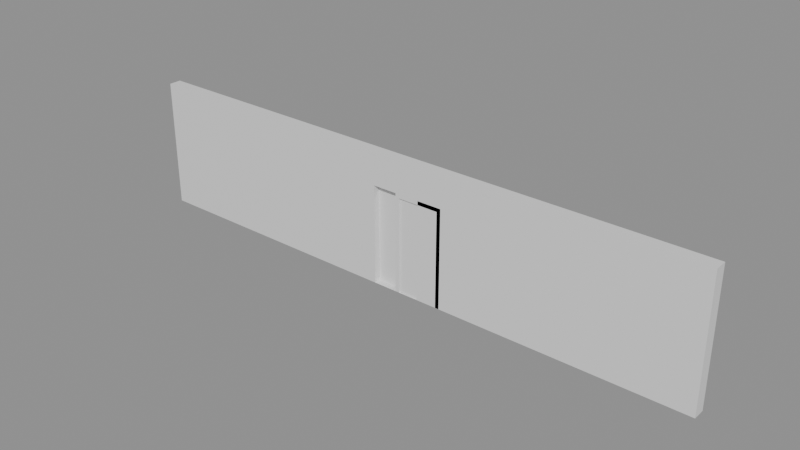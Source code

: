 # Source: e1584_after.blend  (saved by Blender 5.2.44; exported with 4.5.12 LTS)
import bpy
from mathutils import Matrix  # noqa: F401  (used for matrix-valued properties, if any)

bpy.ops.wm.read_factory_settings(use_empty=True)
scene = bpy.context.scene
scene.name = 'Scene'

# ---- materials (node trees are filled in below, after node groups)
mat_ladrillo_rojo = bpy.data.materials.new('Ladrillo_Rojo')
mat_marco_negro = bpy.data.materials.new('Marco_Negro')
mat_madera = bpy.data.materials.new('Madera')

# ---- material node trees
mat_ladrillo_rojo.use_nodes = True; mat_ladrillo_rojo.node_tree.nodes.clear()
_N = mat_ladrillo_rojo.node_tree.nodes; _L = mat_ladrillo_rojo.node_tree.links
n0 = _N.new('ShaderNodeBsdfPrincipled'); n0.name = 'Principled BSDF'; n0.location = (-200, 100)
n0.inputs[3].default_value = 1.45
n0.inputs[10].default_value = 0.005
n1 = _N.new('ShaderNodeOutputMaterial'); n1.name = 'Material Output'; n1.location = (200, 100)
_L.new(n0.outputs[0], n1.inputs[0])
n1.is_active_output = True
mat_marco_negro.use_nodes = True; mat_marco_negro.node_tree.nodes.clear()
_N = mat_marco_negro.node_tree.nodes; _L = mat_marco_negro.node_tree.links
n0 = _N.new('ShaderNodeBsdfPrincipled'); n0.name = 'Principled BSDF'; n0.location = (-200, 100)
n0.inputs[3].default_value = 1.45
n0.inputs[10].default_value = 0.005
n1 = _N.new('ShaderNodeOutputMaterial'); n1.name = 'Material Output'; n1.location = (200, 100)
_L.new(n0.outputs[0], n1.inputs[0])
n1.is_active_output = True
mat_madera.use_nodes = True; mat_madera.node_tree.nodes.clear()
_N = mat_madera.node_tree.nodes; _L = mat_madera.node_tree.links
n0 = _N.new('ShaderNodeBsdfPrincipled'); n0.name = 'Principled BSDF'; n0.location = (-200, 100)
n0.inputs[3].default_value = 1.45
n0.inputs[10].default_value = 0.005
n1 = _N.new('ShaderNodeOutputMaterial'); n1.name = 'Material Output'; n1.location = (200, 100)
_L.new(n0.outputs[0], n1.inputs[0])
n1.is_active_output = True

# ---- meshes
me_muro_perimetro_cuerpo_mesh = bpy.data.meshes.new('Muro.Perimetro_Cuerpo_mesh')
me_muro_perimetro_cuerpo_mesh.from_pydata([(0.0, 0.0, 0.0), (12.0, 0.0, 0.0), (6.5, 0.1312, 0.0), (12.0, 0.25, 0.0), (0.0, 0.25, 0.0), (5.5, 0.1312, 0.0), (0.0, 0.0, 2.64), (12.0, 0.0, 2.64), (12.0, 0.25, 2.64), (6.5, 0.1312, 2.0), (0.0, 0.25, 2.64), (5.5, 0.1312, 2.0), (5.5, 0.0, 0.0), (6.5, 0.0, 0.0), (5.5, 0.0, 2.0), (6.5, 0.0, 2.0)], [], [(2, 13, 1, 3, 4, 0, 12, 5), (6, 7, 8, 10), (13, 1, 7, 6, 0, 12, 14, 15), (1, 3, 8, 7), (3, 4, 10, 8), (4, 0, 6, 10), (2, 13, 12, 5), (14, 11, 9, 15), (15, 9, 2, 13), (2, 9, 11, 5), (12, 5, 11, 14)])
me_muro_perimetro_cuerpo_mesh.materials.append(mat_ladrillo_rojo)
me_muro_perimetro_cuerpo_mesh.materials.append(None)
me_muro_perimetro_cuerpo_mesh.update()
me_puerta_jardin_jamba_izq_mesh = bpy.data.meshes.new('Puerta.Jardin_Jamba_Izq_mesh')
me_puerta_jardin_jamba_izq_mesh.from_pydata([(0.0, 0.0, 0.0), (0.08, 0.0, 0.0), (0.08, 0.1, 0.0), (0.0, 0.1, 0.0), (0.0, 0.0, 2.0), (0.08, 0.0, 2.0), (0.08, 0.1, 2.0), (0.0, 0.1, 2.0)], [], [(0, 1, 2, 3), (4, 5, 6, 7), (0, 1, 5, 4), (1, 2, 6, 5), (2, 3, 7, 6), (3, 0, 4, 7)])
me_puerta_jardin_jamba_izq_mesh.materials.append(mat_marco_negro)
me_puerta_jardin_jamba_izq_mesh.update()
me_puerta_jardin_jamba_der_mesh = bpy.data.meshes.new('Puerta.Jardin_Jamba_Der_mesh')
me_puerta_jardin_jamba_der_mesh.from_pydata([(0.0, 0.0, 0.0), (0.08, 0.0, 0.0), (0.08, 0.1, 0.0), (0.0, 0.1, 0.0), (0.0, 0.0, 2.0), (0.08, 0.0, 2.0), (0.08, 0.1, 2.0), (0.0, 0.1, 2.0)], [], [(0, 1, 2, 3), (4, 5, 6, 7), (0, 1, 5, 4), (1, 2, 6, 5), (2, 3, 7, 6), (3, 0, 4, 7)])
me_puerta_jardin_jamba_der_mesh.materials.append(mat_marco_negro)
me_puerta_jardin_jamba_der_mesh.update()
me_puerta_jardin_dintel_mesh = bpy.data.meshes.new('Puerta.Jardin_Dintel_mesh')
me_puerta_jardin_dintel_mesh.from_pydata([(0.0, 0.0, 0.0), (0.84, 0.0, 0.0), (0.84, 0.1, 0.0), (0.0, 0.1, 0.0), (0.0, 0.0, 0.08), (0.84, 0.0, 0.08), (0.84, 0.1, 0.08), (0.0, 0.1, 0.08)], [], [(0, 1, 2, 3), (4, 5, 6, 7), (0, 1, 5, 4), (1, 2, 6, 5), (2, 3, 7, 6), (3, 0, 4, 7)])
me_puerta_jardin_dintel_mesh.materials.append(mat_marco_negro)
me_puerta_jardin_dintel_mesh.update()
me_puerta_jardin_panel_mesh = bpy.data.meshes.new('Puerta.Jardin_Panel_mesh')
me_puerta_jardin_panel_mesh.from_pydata([(0.0, 0.0, 0.0), (0.83, 0.0, 0.0), (0.83, 0.04, 0.0), (0.0, 0.04, 0.0), (0.0, 0.0, 1.91), (0.83, 0.0, 1.91), (0.83, 0.04, 1.91), (0.0, 0.04, 1.91)], [], [(0, 1, 2, 3), (4, 5, 6, 7), (0, 1, 5, 4), (1, 2, 6, 5), (2, 3, 7, 6), (3, 0, 4, 7)])
me_puerta_jardin_panel_mesh.materials.append(mat_madera)
me_puerta_jardin_panel_mesh.update()

# ---- objects
ob_muro_perimetro = bpy.data.objects.new('Muro.Perimetro', None)
ob_muro_perimetro_cuerpo = bpy.data.objects.new('Muro.Perimetro_Cuerpo', me_muro_perimetro_cuerpo_mesh)
ob_puerta_jardin = bpy.data.objects.new('Puerta.Jardin', None)
ob_puerta_jardin_jamba_izq = bpy.data.objects.new('Puerta.Jardin_Jamba_Izq', me_puerta_jardin_jamba_izq_mesh)
ob_puerta_jardin_jamba_der = bpy.data.objects.new('Puerta.Jardin_Jamba_Der', me_puerta_jardin_jamba_der_mesh)
ob_puerta_jardin_dintel = bpy.data.objects.new('Puerta.Jardin_Dintel', me_puerta_jardin_dintel_mesh)
ob_puerta_jardin_panel = bpy.data.objects.new('Puerta.Jardin_Panel', me_puerta_jardin_panel_mesh)

# ---- transforms, parenting, visibility, modifiers, constraints
ob_muro_perimetro.location = (0.0, 0.0, 0.0)
ob_muro_perimetro.empty_display_type = 'ARROWS'
ob_muro_perimetro_cuerpo.parent = ob_muro_perimetro
ob_muro_perimetro_cuerpo.location = (0.0, 0.0, 0.0)
ob_puerta_jardin.location = (6.0, 0.0, 0.0)
ob_puerta_jardin.empty_display_type = 'ARROWS'
ob_puerta_jardin_jamba_izq.parent = ob_puerta_jardin
ob_puerta_jardin_jamba_izq.location = (0.0, 0.0, 0.0)
ob_puerta_jardin_jamba_der.parent = ob_puerta_jardin
ob_puerta_jardin_jamba_der.location = (0.92, 0.0, 0.0)
ob_puerta_jardin_dintel.parent = ob_puerta_jardin
ob_puerta_jardin_dintel.location = (0.08, 0.0, 1.92)
ob_puerta_jardin_panel.parent = ob_puerta_jardin
ob_puerta_jardin_panel.location = (0.085, 0.03, 0.005)

# ---- collection membership
scene.collection.objects.link(ob_muro_perimetro)
scene.collection.objects.link(ob_muro_perimetro_cuerpo)
scene.collection.objects.link(ob_puerta_jardin)
scene.collection.objects.link(ob_puerta_jardin_jamba_izq)
scene.collection.objects.link(ob_puerta_jardin_jamba_der)
scene.collection.objects.link(ob_puerta_jardin_dintel)
scene.collection.objects.link(ob_puerta_jardin_panel)

# ---- scene / render settings (as saved in the file)
scene.frame_start = 1; scene.frame_end = 250; scene.frame_set(1)
scene.render.engine = 'BLENDER_EEVEE_NEXT'
scene.render.bake_bias = 0.0
scene.render.bake_samples = 0
scene.render.compositor_device = 'GPU'
scene.eevee.use_volume_custom_range = False
scene.eevee.fast_gi_thickness_near = 0.1
scene.eevee.fast_gi_thickness_far = 0.0
scene.eevee.ray_tracing_options.screen_trace_thickness = 0.1
bpy.context.view_layer.update()

# ---- added for rendering (the .blend has no active camera and no usable light): camera, sun + grey world if the file has none
cam_auto = bpy.data.cameras.new('AutoCamera')
cam_auto.lens = 50.0
cam_auto.sensor_width = 36.0
cam_auto.clip_end = 1000.0
ob_auto_camera = bpy.data.objects.new('AutoCamera', cam_auto)
scene.collection.objects.link(ob_auto_camera)
ob_auto_camera.location = (17.3706, -13.5197, 10.4164)
ob_auto_camera.rotation_euler = (1.09748, -7.21219e-08, 0.694738)
scene.camera = ob_auto_camera
light_auto_sun = bpy.data.lights.new('AutoSun', 'SUN')
light_auto_sun.energy = 3.0
light_auto_sun.angle = 0.0523599
ob_auto_sun = bpy.data.objects.new('AutoSun', light_auto_sun)
scene.collection.objects.link(ob_auto_sun)
ob_auto_sun.rotation_euler = (0.872665, 0.174533, 0.523599)
if scene.world is None:
    world_auto = bpy.data.worlds.new('AutoWorld')
    world_auto.color = (0.3, 0.3, 0.3)
    scene.world = world_auto
bpy.context.view_layer.update()
